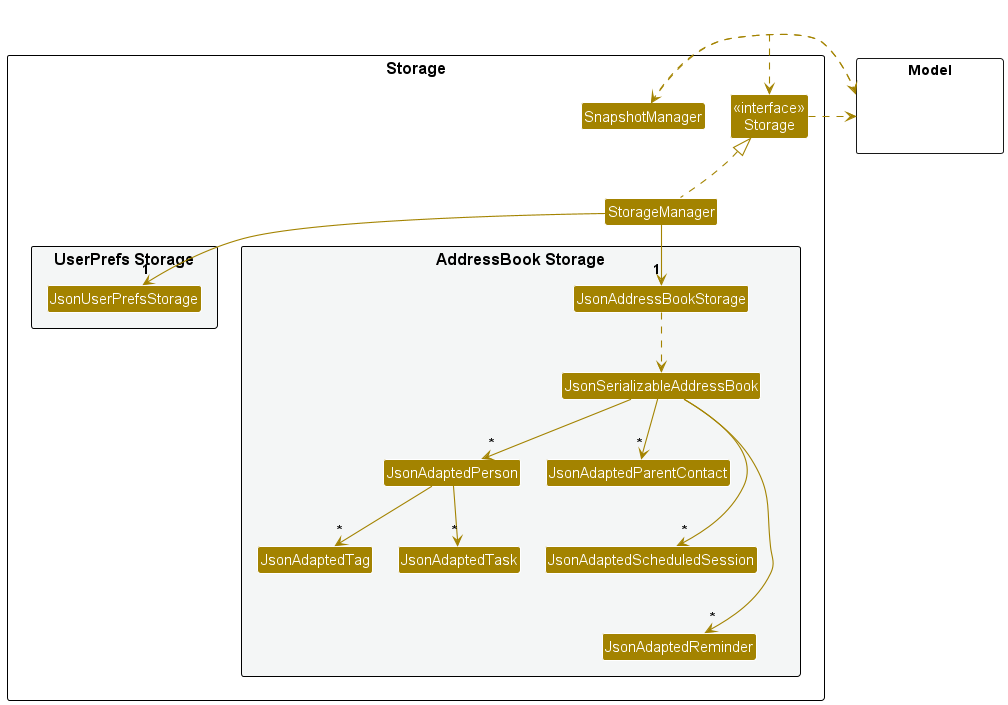

The diagram above was rendered by PlantUML. Its source (embedded in the PNG):
@startuml
!include style.puml
skinparam nodesep 25
skinparam arrowThickness 1.1
skinparam arrowColor STORAGE_COLOR
skinparam classBackgroundColor STORAGE_COLOR

package Storage as StoragePackage {

Class "<<interface>>\nStorage" as Storage
Class StorageManager

package "UserPrefs Storage" #F4F6F6{
Class JsonUserPrefsStorage
}

package "AddressBook Storage" #F4F6F6{
Class JsonAddressBookStorage
Class JsonSerializableAddressBook
Class JsonAdaptedPerson
Class JsonAdaptedTag
Class JsonAdaptedTask
Class JsonAdaptedParentContact
Class JsonAdaptedScheduledSession
Class JsonAdaptedReminder
}

Class SnapshotManager

}

package Model <<Rectangle>> {
Class HiddenModel #FFFFFF
}

Class HiddenOutside #FFFFFF
HiddenOutside ..> Storage

StorageManager .up.|> Storage
StorageManager -down-> "1" JsonUserPrefsStorage
StorageManager -down-> "1" JsonAddressBookStorage

JsonAddressBookStorage ..> JsonSerializableAddressBook
JsonSerializableAddressBook --> "*" JsonAdaptedPerson
JsonSerializableAddressBook --> "*" JsonAdaptedParentContact
JsonSerializableAddressBook ---> "*" JsonAdaptedScheduledSession
JsonSerializableAddressBook ----> "*" JsonAdaptedReminder
JsonAdaptedPerson --> "*" JsonAdaptedTag
JsonAdaptedPerson --> "*" JsonAdaptedTask

JsonAdaptedParentContact -[hidden]down- JsonAdaptedScheduledSession
JsonAdaptedScheduledSession -[hidden]down- JsonAdaptedReminder

Storage .right.> Model
SnapshotManager ..> Model
Model ..> SnapshotManager

@enduml